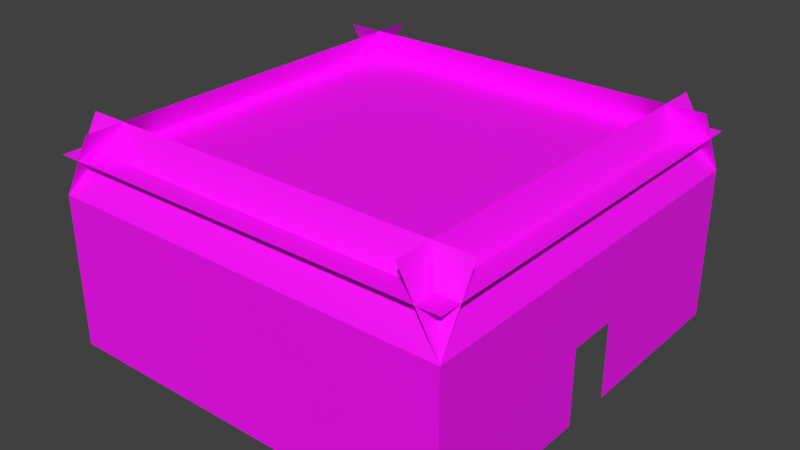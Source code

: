 # Source: room1.blend  (saved by Blender 5.1.30; exported with 4.5.12 LTS)
import bpy
from mathutils import Matrix  # noqa: F401  (used for matrix-valued properties, if any)

bpy.ops.wm.read_factory_settings(use_empty=True)
scene = bpy.context.scene
scene.name = 'Scene'

# ---- collections
col_room_1 = bpy.data.collections.new('Room 1'); scene.collection.children.link(col_room_1)

# ---- images (referenced by path relative to the original .blend; pixels are not part of the script)
import os
ASSET_DIR = os.environ.get("B2B_ASSET_DIR", "")  # directory of the original .blend (textures are referenced by path, not embedded)
HERE = os.path.dirname(os.path.abspath(__file__))  # packed textures are extracted next to this script under _unpacked/

def load_image(name, relpath, width, height, colorspace="sRGB"):
    """Load a texture the original file referenced (path relative to the .blend, or extracted next to this script)."""
    p = next((c for c in (os.path.join(HERE, relpath), os.path.join(ASSET_DIR, relpath)) if relpath and os.path.exists(c)), "")
    if p:
        img = bpy.data.images.load(p, check_existing=True)
        img.name = name
    else:  # same state as the original file: an image datablock whose file is absent (Cycles renders it pink)
        img = bpy.data.images.new(name, width, height)
        img.source = "FILE"
        img.filepath = "//" + (relpath or name)
    img.colorspace_settings.name = colorspace
    return img
img_rock_wall_mortar_albedo_png = load_image('rock-wall-mortar_albedo.png', 'rock-wall-mortar_albedo.png', 1024, 1024, 'sRGB')
img_wooden_panels_albedo_png = load_image('wooden_panels_albedo.png', 'wooden_panels_albedo.png', 1024, 1024, 'sRGB')

# ---- materials (node trees are filled in below, after node groups)
mat_material_003 = bpy.data.materials.new('Material.003')
mat_material_003.preview_render_type = 'FLAT'
mat_material = bpy.data.materials.new('Material')
mat_material.preview_render_type = 'FLAT'

# ---- material node trees
mat_material_003.use_nodes = True; mat_material_003.node_tree.nodes.clear()
_N = mat_material_003.node_tree.nodes; _L = mat_material_003.node_tree.links
n0 = _N.new('ShaderNodeBsdfPrincipled'); n0.name = 'Principled BSDF'; n0.location = (-200, 100)
n1 = _N.new('ShaderNodeOutputMaterial'); n1.name = 'Material Output'; n1.location = (200, 100)
n2 = _N.new('ShaderNodeTexImage'); n2.name = 'Image Texture'; n2.location = (-490, 80)
n2.image = img_rock_wall_mortar_albedo_png
_L.new(n0.outputs[0], n1.inputs[0])
_L.new(n2.outputs[0], n0.inputs[0])
n1.is_active_output = True
mat_material.use_nodes = True; mat_material.node_tree.nodes.clear()
_N = mat_material.node_tree.nodes; _L = mat_material.node_tree.links
n0 = _N.new('ShaderNodeBsdfPrincipled'); n0.name = 'Principled BSDF'; n0.location = (-200, 100)
n1 = _N.new('ShaderNodeOutputMaterial'); n1.name = 'Material Output'; n1.location = (200, 100)
n2 = _N.new('ShaderNodeTexImage'); n2.name = 'Image Texture'; n2.location = (-490, 80)
n2.image = img_wooden_panels_albedo_png
_L.new(n0.outputs[0], n1.inputs[0])
_L.new(n2.outputs[0], n0.inputs[0])
n1.is_active_output = True

# ---- world
world_world = bpy.data.worlds.new('World'); scene.world = world_world
world_world.use_nodes = True; world_world.node_tree.nodes.clear()
_N = world_world.node_tree.nodes; _L = world_world.node_tree.links
n0 = _N.new('ShaderNodeOutputWorld'); n0.name = 'World Output'; n0.location = (200, 100)
n1 = _N.new('ShaderNodeBackground'); n1.name = 'Background'; n1.location = (-200, 100)
n1.inputs[0].default_value = (0.05088, 0.05088, 0.05088, 1.0)
_L.new(n1.outputs[0], n0.inputs[0])
n0.is_active_output = True
world_world.color = (0.05088, 0.05088, 0.05088)
world_world.sun_shadow_jitter_overblur = 0.0

# ---- meshes
me_plane = bpy.data.meshes.new('Plane')
me_plane.from_pydata([(-16.0, -16.0, 0.0), (16.0, -16.0, 0.0), (-16.0, -16.0, 12.0), (16.0, -16.0, 12.0)], [], [(2, 3, 1, 0)])
_uv = me_plane.uv_layers.new(name='UVMap')
_uv.uv.foreach_set('vector', [2.499, 0.0, 0.0, 0.0, 0.0, 0.938, 2.499, 0.938])
me_plane.materials.append(mat_material_003)
me_plane.update()
me_plane_003 = bpy.data.meshes.new('Plane.003')
me_plane_003.from_pydata([(16.0, -16.0, 6.0), (16.0, 16.0, 6.0), (16.0, -16.0, 12.0), (16.0, 16.0, 12.0)], [], [(2, 3, 1, 0)])
_uv = me_plane_003.uv_layers.new(name='UVMap')
_uv.uv.foreach_set('vector', [2.5, 0.0, 0.0, 0.0, 0.0, 0.4688, 2.5, 0.4688])
me_plane_003.materials.append(mat_material_003)
me_plane_003.update()
me_plane_004 = bpy.data.meshes.new('Plane.004')
me_plane_004.from_pydata([(-16.0, -16.0, 6.0), (-16.0, 16.0, 6.0), (-16.0, -16.0, 12.0), (-16.0, 16.0, 12.0), (-16.2, -2.0, 6.0), (-16.0, -2.0, 6.0), (-16.2, 2.0, 6.0), (-16.0, 2.0, 6.0)], [], [(1, 3, 2, 0), (6, 7, 5, 4)])
_uv = me_plane_004.uv_layers.new(name='UVMap')
_uv.uv.foreach_set('vector', [0.0, 0.4683, 0.0, 0.0, 2.502, 0.0, 2.502, 0.4683, 1.408, 0.519, 1.408, 0.5034, 1.094, 0.5034, 1.094, 0.519])
me_plane_004.materials.append(mat_material_003)
me_plane_004.update()
me_plane_004.normals_split_custom_set([tuple(v) for v in zip(*[iter([1.0, 3.974e-08, 0.0, 1.0, 3.974e-08, 0.0, 1.0, 3.974e-08, 0.0, 1.0, 3.974e-08, 0.0, 0.0, 0.0, -1.0, 0.0, 0.0, -1.0, 0.0, 0.0, -1.0, 0.0, 0.0, -1.0])] * 3)])
me_plane_005 = bpy.data.meshes.new('Plane.005')
me_plane_005.from_pydata([(16.0, 2.0, 0.0), (16.0, 16.0, 0.0), (16.0, 2.0, 6.0), (16.0, 16.0, 6.0)], [], [(2, 3, 1, 0)])
_uv = me_plane_005.uv_layers.new(name='UVMap')
_uv.uv.foreach_set('vector', [1.095, 0.4678, 0.0009766, 0.4678, 0.0009766, 0.9365, 1.095, 0.9365])
me_plane_005.materials.append(mat_material_003)
me_plane_005.update()
me_plane_006 = bpy.data.meshes.new('Plane.006')
me_plane_006.from_pydata([(16.0, -16.0, 0.0), (16.0, -2.0, 0.0), (16.0, -16.0, 6.0), (16.0, -2.0, 6.0)], [], [(2, 3, 1, 0)])
_uv = me_plane_006.uv_layers.new(name='UVMap')
_uv.uv.foreach_set('vector', [2.499, 0.4683, 1.406, 0.4683, 1.406, 0.937, 2.499, 0.937])
me_plane_006.materials.append(mat_material_003)
me_plane_006.update()
me_plane_007 = bpy.data.meshes.new('Plane.007')
me_plane_007.from_pydata([(-16.0, -16.0, 0.0), (-16.0, -2.0, 0.0), (-16.0, -16.0, 6.0), (-16.0, -2.0, 6.0)], [], [(1, 3, 2, 0)])
_uv = me_plane_007.uv_layers.new(name='UVMap')
_uv.uv.foreach_set('vector', [1.406, 0.937, 1.406, 0.4683, 2.499, 0.4683, 2.499, 0.937])
me_plane_007.materials.append(mat_material_003)
me_plane_007.update()
me_plane_008 = bpy.data.meshes.new('Plane.008')
me_plane_008.from_pydata([(-16.0, 2.0, 0.0), (-16.0, 16.0, 0.0), (-16.0, 2.0, 6.0), (-16.0, 16.0, 6.0)], [], [(1, 3, 2, 0)])
_uv = me_plane_008.uv_layers.new(name='UVMap')
_uv.uv.foreach_set('vector', [0.0009766, 0.9365, 0.0009766, 0.4678, 1.095, 0.4678, 1.095, 0.9365])
me_plane_008.materials.append(mat_material_003)
me_plane_008.update()
me_plane_009 = bpy.data.meshes.new('Plane.009')
me_plane_009.from_pydata([(2.0, 16.0, 0.0), (16.0, 16.0, 0.0), (2.0, 16.0, 6.0), (16.0, 16.0, 6.0)], [], [(1, 3, 2, 0)])
_uv = me_plane_009.uv_layers.new(name='UVMap')
_uv.uv.foreach_set('vector', [0.0009766, 0.9375, 0.0009766, 0.4688, 1.095, 0.4688, 1.095, 0.9375])
me_plane_009.materials.append(mat_material_003)
me_plane_009.update()
me_plane_010 = bpy.data.meshes.new('Plane.010')
me_plane_010.from_pydata([(-16.0, 16.0, 0.0), (-2.0, 16.0, 0.0), (-16.0, 16.0, 6.0), (-2.0, 16.0, 6.0)], [], [(1, 3, 2, 0)])
_uv = me_plane_010.uv_layers.new(name='UVMap')
_uv.uv.foreach_set('vector', [1.406, 0.938, 1.406, 0.4692, 2.499, 0.4692, 2.499, 0.938])
me_plane_010.materials.append(mat_material_003)
me_plane_010.update()
me_plane_015 = bpy.data.meshes.new('Plane.015')
me_plane_015.from_pydata([(-16.0, -16.0, 15.0), (16.0, -16.0, 15.0), (-16.0, 16.0, 15.0), (16.0, 16.0, 15.0), (-16.0, -16.0, 12.0), (16.0, -16.0, 12.0), (-16.0, -13.0, 17.2), (16.0, -13.0, 17.2), (16.0, 16.0, 12.0), (-16.0, 16.0, 12.0), (16.0, 13.0, 17.2), (-16.0, 13.0, 17.2), (16.0, -16.0, 12.0), (16.0, 16.0, 12.0), (13.0, -16.0, 17.2), (13.0, 16.0, 17.2), (-16.0, 16.0, 12.0), (-16.0, -16.0, 12.0), (-13.0, 16.0, 17.2), (-13.0, -16.0, 17.2)], [], [(0, 2, 3, 1), (4, 6, 7, 5), (8, 10, 11, 9), (12, 14, 15, 13), (16, 18, 19, 17)])
_uv = me_plane_015.uv_layers.new(name='UVMap')
_uv.uv.foreach_set('vector', [0.125, 0.125, 0.8521, 0.125, 0.8521, 0.8521, 0.125, 0.8521, 0.0, 0.1284, 0.06787, 0.1284, 0.06787, 0.8555, 0.0, 0.8555, 1.0, 0.8521, 0.9316, 0.8521, 0.9316, 0.125, 1.0, 0.125, 0.1255, 1.0, 0.1255, 0.9316, 0.8525, 0.9316, 0.8525, 1.0, 0.8521, 0.0, 0.8521, 0.06836, 0.125, 0.06836, 0.125, 0.0])
me_plane_015.materials.append(mat_material)
me_plane_015.update()
me_plane_051 = bpy.data.meshes.new('Plane.051')
me_plane_051.from_pydata([(-16.0, 16.0, 6.0), (16.0, 16.0, 6.0), (-16.0, 16.0, 12.0), (16.0, 16.0, 12.0), (-2.0, 16.2, 6.0), (-2.0, 16.0, 6.0), (2.0, 16.2, 6.0), (2.0, 16.0, 6.0)], [], [(1, 3, 2, 0), (5, 4, 6, 7)])
_uv = me_plane_051.uv_layers.new(name='UVMap')
_uv.uv.foreach_set('vector', [0.0, 0.4697, 0.0, 0.0, 2.497, 0.0, 2.497, 0.4697, 1.091, 0.4688, 1.091, 0.4839, 1.406, 0.4839, 1.406, 0.4688])
me_plane_051.materials.append(mat_material_003)
me_plane_051.update()

# ---- objects
ob_wall_1_n = bpy.data.objects.new('Wall_1_N', me_plane)
ob_wall_1_w_top = bpy.data.objects.new('Wall_1_W_top', me_plane_003)
ob_wall_1_e_top = bpy.data.objects.new('Wall_1_E_top', me_plane_004)
ob_wall_1_w_sx = bpy.data.objects.new('Wall_1_W_sx', me_plane_005)
ob_wall_1_w_dx = bpy.data.objects.new('Wall_1_W_dx', me_plane_006)
ob_wall_1_e_sx = bpy.data.objects.new('Wall_1_E_sx', me_plane_007)
ob_wall_1_e_dx = bpy.data.objects.new('Wall_1_E_dx', me_plane_008)
ob_wall_1_s_dx = bpy.data.objects.new('Wall_1_S_dx', me_plane_009)
ob_wall_1_s_sx = bpy.data.objects.new('Wall_1_S_sx', me_plane_010)
ob_roof_1 = bpy.data.objects.new('Roof_1', me_plane_015)
ob_wall_1_s_top = bpy.data.objects.new('Wall_1_S_top', me_plane_051)

# ---- transforms, parenting, visibility, modifiers, constraints
ob_wall_1_n.location = (0.0, 0.0, 0.0)
ob_wall_1_w_top.location = (0.0, 0.0, 0.0)
ob_wall_1_e_top.location = (0.0, 0.0, 0.0)
ob_wall_1_w_sx.location = (0.0, 0.0, 0.0)
ob_wall_1_w_dx.location = (0.0, 0.0, 0.0)
ob_wall_1_e_sx.location = (0.0, 0.0, 0.0)
ob_wall_1_e_dx.location = (0.0, 0.0, 0.0)
ob_wall_1_s_dx.location = (0.0, 0.0, 0.0)
ob_wall_1_s_sx.location = (0.0, 0.0, 0.0)
ob_roof_1.location = (0.0, 0.0, 0.0)
ob_wall_1_s_top.location = (0.0, 0.0, 0.0)

# ---- collection membership
col_room_1.objects.link(ob_wall_1_n)
col_room_1.objects.link(ob_wall_1_w_top)
col_room_1.objects.link(ob_wall_1_e_top)
col_room_1.objects.link(ob_wall_1_w_sx)
col_room_1.objects.link(ob_wall_1_w_dx)
col_room_1.objects.link(ob_wall_1_e_sx)
col_room_1.objects.link(ob_wall_1_e_dx)
col_room_1.objects.link(ob_wall_1_s_dx)
col_room_1.objects.link(ob_wall_1_s_sx)
col_room_1.objects.link(ob_roof_1)
col_room_1.objects.link(ob_wall_1_s_top)

# ---- scene / render settings (as saved in the file)
scene.frame_start = 1; scene.frame_end = 250; scene.frame_set(2)
scene.render.engine = 'BLENDER_EEVEE_NEXT'
scene.render.bake_bias = 0.0
scene.render.bake_samples = 0
scene.cycles.sampling_pattern = 'TABULATED_SOBOL'
scene.eevee.use_volume_custom_range = False
scene.eevee.fast_gi_thickness_far = 0.0
scene.view_settings.view_transform = 'Standard'
bpy.context.view_layer.update()

# ---- added for rendering (the .blend has no active camera and no usable light): camera, sun
cam_auto = bpy.data.cameras.new('AutoCamera')
cam_auto.lens = 50.0
cam_auto.sensor_width = 36.0
cam_auto.clip_end = 1000.0
ob_auto_camera = bpy.data.objects.new('AutoCamera', cam_auto)
scene.collection.objects.link(ob_auto_camera)
ob_auto_camera.location = (44.9366, -53.9439, 44.6273)
ob_auto_camera.rotation_euler = (1.09748, -7.21219e-08, 0.694738)
scene.camera = ob_auto_camera
light_auto_sun = bpy.data.lights.new('AutoSun', 'SUN')
light_auto_sun.energy = 3.0
light_auto_sun.angle = 0.0523599
ob_auto_sun = bpy.data.objects.new('AutoSun', light_auto_sun)
scene.collection.objects.link(ob_auto_sun)
ob_auto_sun.rotation_euler = (0.872665, 0.174533, 0.523599)
bpy.context.view_layer.update()
